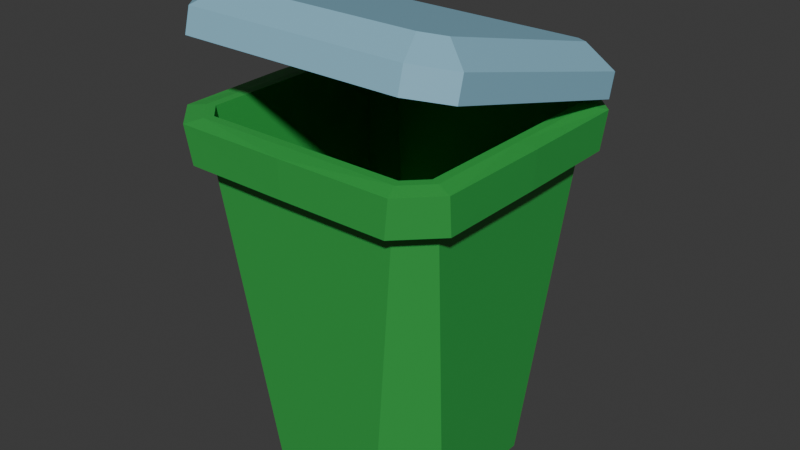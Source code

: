# Source: trash_bin.blend  (saved by Blender 5.2.44; exported with 4.5.12 LTS)
import bpy
from mathutils import Matrix  # noqa: F401  (used for matrix-valued properties, if any)

bpy.ops.wm.read_factory_settings(use_empty=True)
scene = bpy.context.scene
scene.name = 'Scene'

# ---- collections
col_collection = bpy.data.collections.new('Collection'); scene.collection.children.link(col_collection)

# ---- materials (node trees are filled in below, after node groups)
mat_trash_bin_buttom = bpy.data.materials.new('trash_bin_buttom')
mat_trash_bin_top = bpy.data.materials.new('trash_bin_top')

# ---- material node trees
mat_trash_bin_buttom.use_nodes = True; mat_trash_bin_buttom.node_tree.nodes.clear()
_N = mat_trash_bin_buttom.node_tree.nodes; _L = mat_trash_bin_buttom.node_tree.links
n0 = _N.new('ShaderNodeBsdfPrincipled'); n0.name = 'Principled BSDF'; n0.location = (-200, 100)
n0.inputs[0].default_value = (0.04091, 0.3864, 0.06663, 1.0)
n0.inputs[10].default_value = 0.005
n1 = _N.new('ShaderNodeOutputMaterial'); n1.name = 'Material Output'; n1.location = (200, 100)
_L.new(n0.outputs[0], n1.inputs[0])
n1.is_active_output = True
mat_trash_bin_top.use_nodes = True; mat_trash_bin_top.node_tree.nodes.clear()
_N = mat_trash_bin_top.node_tree.nodes; _L = mat_trash_bin_top.node_tree.links
n0 = _N.new('ShaderNodeBsdfPrincipled'); n0.name = 'Principled BSDF'; n0.location = (-200, 100)
n0.inputs[0].default_value = (0.2643, 0.5302, 0.676, 1.0)
n0.inputs[10].default_value = 0.005
n1 = _N.new('ShaderNodeOutputMaterial'); n1.name = 'Material Output'; n1.location = (200, 100)
_L.new(n0.outputs[0], n1.inputs[0])
n1.is_active_output = True

# ---- world
world_world = bpy.data.worlds.new('World'); scene.world = world_world
world_world.use_nodes = True; world_world.node_tree.nodes.clear()
_N = world_world.node_tree.nodes; _L = world_world.node_tree.links
n0 = _N.new('ShaderNodeOutputWorld'); n0.name = 'World Output'; n0.location = (200, 100)
n1 = _N.new('ShaderNodeBackground'); n1.name = 'Background'; n1.location = (-200, 100)
n1.inputs[0].default_value = (0.05088, 0.05088, 0.05088, 1.0)
_L.new(n1.outputs[0], n0.inputs[0])
n0.is_active_output = True
world_world.color = (0.05088, 0.05088, 0.05088)
world_world.sun_shadow_jitter_overblur = 0.0

# ---- meshes
me_plane = bpy.data.meshes.new('Plane')
me_plane.from_pydata([(0.0, 0.5, 0.0), (0.0, 0.5817, 1.719), (-0.5, 0.0, 0.0), (-0.624, 0.0, 1.719), (0.0, 0.0, 0.0), (-0.5, 0.284, 0.0), (-0.284, 0.5, 0.0), (-0.4942, 0.5817, 1.719), (-0.5817, 0.4942, 1.719), (0.0, 0.6108, 1.536), (-0.6108, 0.0, 1.536), (-0.4875, 0.6108, 1.536), (-0.6108, 0.4875, 1.536), (0.0, 0.6984, 1.529), (0.0, 0.7116, 1.712), (-0.6984, 0.0, 1.529), (-0.7116, 0.0, 1.712), (-0.7038, 0.5469, 1.708), (-0.5469, 0.7038, 1.708), (-0.6922, 0.519, 1.526), (-0.519, 0.6922, 1.526), (-0.624, 0.5118, 1.719), (-0.5118, 0.624, 1.719), (0.0, 0.624, 1.719), (-0.5817, 0.0, 1.719), (0.0, 0.0, 0.05825), (0.0, 0.4515, 0.05825), (-0.4563, 0.0, 0.05825), (-0.4563, 0.3006, 0.05825), (-0.3054, 0.4515, 0.05825)], [], [(11, 6, 5, 12), (2, 5, 6, 0, 4), (3, 21, 17, 16), (21, 22, 18, 17), (1, 7, 29, 26), (5, 2, 10, 12), (0, 6, 11, 9), (9, 11, 20, 13), (13, 20, 18, 14), (19, 15, 16, 17), (18, 20, 19, 17), (23, 9, 13, 14), (11, 12, 19, 20), (12, 10, 15, 19), (10, 3, 16, 15), (22, 23, 14, 18), (8, 7, 22, 21), (7, 1, 23, 22), (24, 8, 21, 3), (27, 25, 26, 29, 28), (8, 24, 27, 28), (7, 8, 28, 29)])
_uv = me_plane.uv_layers.new(name='UVMap')
_uv.uv.foreach_set('vector', [0.1033, 1.0, 0.216, 1.0, 0.0, 0.784, 0.0, 0.8967, 0.0, 0.5, 0.0, 0.784, 0.216, 1.0, 0.5, 1.0, 0.5, 0.5, 0.0, 0.5, 0.0, 0.9101, 0.0, 0.9101, 0.0, 0.5, 0.0, 0.9101, 0.08992, 1.0, 0.08992, 1.0, 0.0, 0.9101, 0.5, 0.9661, 0.104, 0.9661, 0.1914, 0.9661, 0.5, 0.9661, 0.0, 0.784, 0.0, 0.5, 0.0, 0.5, 0.0, 0.8967, 0.5, 1.0, 0.216, 1.0, 0.1033, 1.0, 0.5, 1.0, 0.5, 1.0, 0.1033, 1.0, 0.1033, 1.0, 0.5, 1.0, 0.5, 1.0, 0.1033, 1.0, 0.08992, 1.0, 0.5, 1.0, 0.0, 0.8967, 0.0, 0.5, 0.0, 0.5, 0.0, 0.9101, 0.08992, 1.0, 0.1033, 1.0, 0.0, 0.8967, 0.0, 0.9101, 0.0, 0.0, 0.0, 0.0, 0.0, 0.0, 0.0, 0.0, 0.1033, 1.0, 0.0, 0.8967, 0.0, 0.8967, 0.1033, 1.0, 0.0, 0.8967, 0.0, 0.5, 0.0, 0.5, 0.0, 0.8967, 0.0, 0.0, 0.0, 0.0, 0.0, 0.0, 0.0, 0.0, 0.08992, 1.0, 0.5, 1.0, 0.5, 1.0, 0.08992, 1.0, 0.03391, 0.896, 0.104, 0.9661, 0.08992, 1.0, 0.0, 0.9101, 0.104, 0.9661, 0.5, 0.9661, 0.5, 1.0, 0.08992, 1.0, 0.03391, 0.5, 0.03391, 0.896, 0.0, 0.9101, 0.0, 0.5, 0.03391, 0.5, 0.5, 0.5, 0.5, 0.9661, 0.1914, 0.9661, 0.03391, 0.8086, 0.03391, 0.896, 0.03391, 0.5, 0.03391, 0.5, 0.03391, 0.8086, 0.104, 0.9661, 0.03391, 0.896, 0.03391, 0.8086, 0.1914, 0.9661])
me_plane.materials.append(mat_trash_bin_buttom)
me_plane.update()
me_plane_001 = bpy.data.meshes.new('Plane.001')
me_plane_001.from_pydata([(0.0, 0.0, 0.0), (0.0, -0.1286, 0.2176), (-0.6971, -0.6971, 0.0), (-0.6971, -0.6971, 0.1186), (0.0, -0.6971, 0.2176), (0.0, -0.6971, 0.0), (-0.6971, -0.1493, 0.0), (-0.5478, 0.0, 0.0), (-0.4832, -0.1286, 0.2176), (-0.5685, -0.214, 0.2176), (-0.6971, -0.1493, 0.1186), (-0.5478, 0.0, 0.1186), (0.0, 0.0, 0.1186), (-0.5685, -0.6971, 0.2176), (0.6971, -0.6971, 0.0), (0.6971, -0.6971, 0.1186), (0.6971, -0.1493, 0.0), (0.5478, 0.0, 0.0), (0.4832, -0.1286, 0.2176), (0.5685, -0.214, 0.2176), (0.6971, -0.1493, 0.1186), (0.5478, 0.0, 0.1186), (0.5685, -0.6971, 0.2176), (0.0, -1.394, 0.0), (0.0, -1.266, 0.2176), (-0.6971, -1.245, 0.0), (-0.5478, -1.394, 0.0), (-0.4832, -1.266, 0.2176), (-0.5685, -1.18, 0.2176), (-0.6971, -1.245, 0.1186), (-0.5478, -1.394, 0.1186), (0.0, -1.394, 0.1186), (0.6971, -1.245, 0.0), (0.5478, -1.394, 0.0), (0.4832, -1.266, 0.2176), (0.5685, -1.18, 0.2176), (0.6971, -1.245, 0.1186), (0.5478, -1.394, 0.1186)], [], [(11, 7, 6, 10), (2, 6, 7, 0, 5), (0, 7, 11, 12), (6, 2, 3, 10), (13, 4, 1, 8, 9), (9, 8, 11, 10), (8, 1, 12, 11), (13, 9, 10, 3), (21, 20, 16, 17), (14, 5, 0, 17, 16), (0, 12, 21, 17), (16, 20, 15, 14), (22, 19, 18, 1, 4), (19, 20, 21, 18), (18, 21, 12, 1), (22, 15, 20, 19), (30, 29, 25, 26), (2, 5, 23, 26, 25), (23, 31, 30, 26), (25, 29, 3, 2), (13, 28, 27, 24, 4), (28, 29, 30, 27), (27, 30, 31, 24), (13, 3, 29, 28), (37, 33, 32, 36), (14, 32, 33, 23, 5), (23, 33, 37, 31), (32, 14, 15, 36), (22, 4, 24, 34, 35), (35, 34, 37, 36), (34, 24, 31, 37), (22, 35, 36, 15)])
_uv = me_plane_001.uv_layers.new(name='UVMap')
_uv.uv.foreach_set('vector', [0.1071, 1.0, 0.1071, 1.0, 0.0, 0.8929, 0.0, 0.8929, 0.0, 0.5, 0.0, 0.8929, 0.1071, 1.0, 0.5, 1.0, 0.5, 0.5, 0.5, 1.0, 0.1071, 1.0, 0.1071, 1.0, 0.5, 1.0, 0.0, 0.8929, 0.0, 0.5, 0.0, 0.5, 0.0, 0.8929, 0.04759, 0.5, 0.5, 0.5, 0.5, 0.9524, 0.1268, 0.9524, 0.04759, 0.8732, 0.04759, 0.8732, 0.1268, 0.9524, 0.1071, 1.0, 0.0, 0.8929, 0.1268, 0.9524, 0.5, 0.9524, 0.5, 1.0, 0.1071, 1.0, 0.04759, 0.5, 0.04759, 0.8732, 0.0, 0.8929, 0.0, 0.5, 0.1071, 1.0, 0.0, 0.8929, 0.0, 0.8929, 0.1071, 1.0, 0.0, 0.5, 0.5, 0.5, 0.5, 1.0, 0.1071, 1.0, 0.0, 0.8929, 0.5, 1.0, 0.5, 1.0, 0.1071, 1.0, 0.1071, 1.0, 0.0, 0.8929, 0.0, 0.8929, 0.0, 0.5, 0.0, 0.5, 0.04759, 0.5, 0.04759, 0.8732, 0.1268, 0.9524, 0.5, 0.9524, 0.5, 0.5, 0.04759, 0.8732, 0.0, 0.8929, 0.1071, 1.0, 0.1268, 0.9524, 0.1268, 0.9524, 0.1071, 1.0, 0.5, 1.0, 0.5, 0.9524, 0.04759, 0.5, 0.0, 0.5, 0.0, 0.8929, 0.04759, 0.8732, 0.1071, 1.0, 0.0, 0.8929, 0.0, 0.8929, 0.1071, 1.0, 0.0, 0.5, 0.5, 0.5, 0.5, 1.0, 0.1071, 1.0, 0.0, 0.8929, 0.5, 1.0, 0.5, 1.0, 0.1071, 1.0, 0.1071, 1.0, 0.0, 0.8929, 0.0, 0.8929, 0.0, 0.5, 0.0, 0.5, 0.04759, 0.5, 0.04759, 0.8732, 0.1268, 0.9524, 0.5, 0.9524, 0.5, 0.5, 0.04759, 0.8732, 0.0, 0.8929, 0.1071, 1.0, 0.1268, 0.9524, 0.1268, 0.9524, 0.1071, 1.0, 0.5, 1.0, 0.5, 0.9524, 0.04759, 0.5, 0.0, 0.5, 0.0, 0.8929, 0.04759, 0.8732, 0.1071, 1.0, 0.1071, 1.0, 0.0, 0.8929, 0.0, 0.8929, 0.0, 0.5, 0.0, 0.8929, 0.1071, 1.0, 0.5, 1.0, 0.5, 0.5, 0.5, 1.0, 0.1071, 1.0, 0.1071, 1.0, 0.5, 1.0, 0.0, 0.8929, 0.0, 0.5, 0.0, 0.5, 0.0, 0.8929, 0.04759, 0.5, 0.5, 0.5, 0.5, 0.9524, 0.1268, 0.9524, 0.04759, 0.8732, 0.04759, 0.8732, 0.1268, 0.9524, 0.1071, 1.0, 0.0, 0.8929, 0.1268, 0.9524, 0.5, 0.9524, 0.5, 1.0, 0.1071, 1.0, 0.04759, 0.5, 0.04759, 0.8732, 0.0, 0.8929, 0.0, 0.5])
me_plane_001.materials.append(mat_trash_bin_top)
me_plane_001.update()

# ---- objects
ob_plane = bpy.data.objects.new('Plane', me_plane)
ob_plane_001 = bpy.data.objects.new('Plane.001', me_plane_001)

# ---- transforms, parenting, visibility, modifiers, constraints
ob_plane.location = (0.0, 0.0, 0.0)
_m = ob_plane.modifiers.new('Mirror', 'MIRROR')
_m.use_axis = (True, True, False)
_m.use_clip = True
ob_plane_001.location = (0.0, 0.6971, 1.713)
ob_plane_001.rotation_euler = (-0.259, -0.0, 0.0)

# ---- collection membership
col_collection.objects.link(ob_plane)
col_collection.objects.link(ob_plane_001)

# ---- scene / render settings (as saved in the file)
scene.frame_start = 1; scene.frame_end = 250; scene.frame_set(1)
scene.render.engine = 'BLENDER_EEVEE_NEXT'
scene.render.bake_bias = 0.0
scene.render.bake_samples = 0
scene.cycles.sampling_pattern = 'TABULATED_SOBOL'
scene.eevee.use_volume_custom_range = False
scene.eevee.fast_gi_thickness_far = 0.0
bpy.context.view_layer.update()

# ---- added for rendering (the .blend has no active camera and no usable light): camera, sun
cam_auto = bpy.data.cameras.new('AutoCamera')
cam_auto.lens = 50.0
cam_auto.sensor_width = 36.0
cam_auto.clip_end = 1000.0
ob_auto_camera = bpy.data.objects.new('AutoCamera', cam_auto)
scene.collection.objects.link(ob_auto_camera)
ob_auto_camera.location = (2.8319, -3.37766, 3.40548)
ob_auto_camera.rotation_euler = (1.09748, -7.21219e-08, 0.694738)
scene.camera = ob_auto_camera
light_auto_sun = bpy.data.lights.new('AutoSun', 'SUN')
light_auto_sun.energy = 3.0
light_auto_sun.angle = 0.0523599
ob_auto_sun = bpy.data.objects.new('AutoSun', light_auto_sun)
scene.collection.objects.link(ob_auto_sun)
ob_auto_sun.rotation_euler = (0.872665, 0.174533, 0.523599)
bpy.context.view_layer.update()
